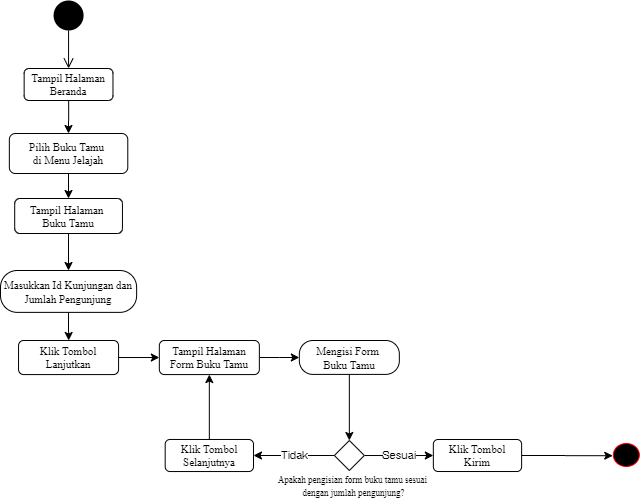

The diagram above was exported from draw.io. Its source (the exported page's mxGraphModel, read from the mxfile embedded in the PNG):
<mxGraphModel dx="1447" dy="750" grid="1" gridSize="10" guides="1" tooltips="1" connect="1" arrows="1" fold="1" page="1" pageScale="1" pageWidth="850" pageHeight="1100" math="0" shadow="0">
  <root>
    <mxCell id="lmVZU1GSvAMZ5pBU9OSE-0" />
    <mxCell id="lmVZU1GSvAMZ5pBU9OSE-1" parent="lmVZU1GSvAMZ5pBU9OSE-0" />
    <mxCell id="YdvlW_kXo-OcWbXORhku-0" value="" style="edgeStyle=orthogonalEdgeStyle;html=1;verticalAlign=bottom;endArrow=open;endSize=8;exitX=0.5;exitY=1;exitDx=0;exitDy=0;entryX=0.5;entryY=0;entryDx=0;entryDy=0;rounded=0;" edge="1" parent="lmVZU1GSvAMZ5pBU9OSE-1" source="YdvlW_kXo-OcWbXORhku-5" target="YdvlW_kXo-OcWbXORhku-7">
      <mxGeometry relative="1" as="geometry">
        <mxPoint x="148.06000000000006" y="83" as="targetPoint" />
        <mxPoint x="-659.9099999999999" y="-28.810000000000002" as="sourcePoint" />
        <Array as="points" />
      </mxGeometry>
    </mxCell>
    <mxCell id="YdvlW_kXo-OcWbXORhku-4" style="edgeStyle=none;rounded=0;orthogonalLoop=1;jettySize=auto;html=1;exitX=0;exitY=0.5;exitDx=0;exitDy=0;endArrow=classic;endFill=1;" edge="1" parent="lmVZU1GSvAMZ5pBU9OSE-1">
      <mxGeometry relative="1" as="geometry">
        <mxPoint x="102.51999999998279" y="89.99999999999989" as="sourcePoint" />
        <mxPoint x="102.51999999998279" y="89.99999999999989" as="targetPoint" />
      </mxGeometry>
    </mxCell>
    <mxCell id="YdvlW_kXo-OcWbXORhku-5" value="" style="ellipse;fillColor=#000000;strokeColor=none;rounded=1;sketch=0;" vertex="1" parent="lmVZU1GSvAMZ5pBU9OSE-1">
      <mxGeometry x="133.07000000000002" y="80" width="30" height="30" as="geometry" />
    </mxCell>
    <mxCell id="YdvlW_kXo-OcWbXORhku-6" value="" style="edgeStyle=orthogonalEdgeStyle;rounded=0;orthogonalLoop=1;jettySize=auto;html=1;fontFamily=Times New Roman;fontSize=11;" edge="1" parent="lmVZU1GSvAMZ5pBU9OSE-1" source="YdvlW_kXo-OcWbXORhku-7" target="YdvlW_kXo-OcWbXORhku-9">
      <mxGeometry relative="1" as="geometry" />
    </mxCell>
    <mxCell id="YdvlW_kXo-OcWbXORhku-7" value="Tampil Halaman &#10;Beranda" style="text;align=center;verticalAlign=middle;dashed=0;fillColor=#ffffff;strokeColor=#000000;rounded=1;glass=0;fontSize=11;fontFamily=Times New Roman;" vertex="1" parent="lmVZU1GSvAMZ5pBU9OSE-1">
      <mxGeometry x="103.65" y="148" width="88.82" height="32" as="geometry" />
    </mxCell>
    <mxCell id="YdvlW_kXo-OcWbXORhku-8" value="" style="edgeStyle=orthogonalEdgeStyle;rounded=0;orthogonalLoop=1;jettySize=auto;html=1;fontFamily=Times New Roman;fontSize=11;" edge="1" parent="lmVZU1GSvAMZ5pBU9OSE-1" source="YdvlW_kXo-OcWbXORhku-9" target="YdvlW_kXo-OcWbXORhku-11">
      <mxGeometry relative="1" as="geometry" />
    </mxCell>
    <mxCell id="YdvlW_kXo-OcWbXORhku-9" value="Pilih Buku Tamu &lt;br&gt;di Menu Jelajah" style="whiteSpace=wrap;html=1;rounded=1;dashed=0;fontFamily=Times New Roman;fontSize=11;glass=0;" vertex="1" parent="lmVZU1GSvAMZ5pBU9OSE-1">
      <mxGeometry x="88.84" y="213" width="118.44" height="40" as="geometry" />
    </mxCell>
    <mxCell id="YdvlW_kXo-OcWbXORhku-10" value="" style="edgeStyle=orthogonalEdgeStyle;rounded=0;orthogonalLoop=1;jettySize=auto;html=1;" edge="1" parent="lmVZU1GSvAMZ5pBU9OSE-1" source="YdvlW_kXo-OcWbXORhku-11" target="YdvlW_kXo-OcWbXORhku-29">
      <mxGeometry relative="1" as="geometry">
        <mxPoint x="130.50666666666675" y="400" as="targetPoint" />
      </mxGeometry>
    </mxCell>
    <mxCell id="YdvlW_kXo-OcWbXORhku-11" value="Tampil Halaman &lt;br&gt;Buku Tamu" style="whiteSpace=wrap;html=1;rounded=1;dashed=0;fontFamily=Times New Roman;fontSize=11;glass=0;" vertex="1" parent="lmVZU1GSvAMZ5pBU9OSE-1">
      <mxGeometry x="94.19999999999999" y="278" width="107.74" height="35" as="geometry" />
    </mxCell>
    <mxCell id="YdvlW_kXo-OcWbXORhku-12" value="&lt;span style=&quot;font-size: 9px ; line-height: 60%&quot;&gt;Apakah pengisian form buku tamu sesuai &lt;br&gt;dengan jumlah pengunjung?&lt;/span&gt;" style="text;html=1;align=center;verticalAlign=middle;resizable=0;points=[];autosize=1;fontSize=11;fontFamily=Times New Roman;" vertex="1" parent="lmVZU1GSvAMZ5pBU9OSE-1">
      <mxGeometry x="352.83999999999986" y="550" width="160" height="30" as="geometry" />
    </mxCell>
    <mxCell id="YdvlW_kXo-OcWbXORhku-32" value="" style="edgeStyle=orthogonalEdgeStyle;rounded=0;orthogonalLoop=1;jettySize=auto;html=1;" edge="1" parent="lmVZU1GSvAMZ5pBU9OSE-1" source="YdvlW_kXo-OcWbXORhku-29" target="YdvlW_kXo-OcWbXORhku-31">
      <mxGeometry relative="1" as="geometry" />
    </mxCell>
    <mxCell id="YdvlW_kXo-OcWbXORhku-29" value="&lt;font face=&quot;Times New Roman&quot;&gt;&lt;span style=&quot;font-size: 11px&quot;&gt;Masukkan Id Kunjungan dan Jumlah Pengunjung&lt;/span&gt;&lt;/font&gt;" style="rounded=1;whiteSpace=wrap;html=1;arcSize=40;fontColor=#000000;fillColor=#FFFFFF;" vertex="1" parent="lmVZU1GSvAMZ5pBU9OSE-1">
      <mxGeometry x="80" y="350" width="136.13" height="41.87" as="geometry" />
    </mxCell>
    <mxCell id="0JxKoL5uPU6UQVHnBwWg-0" value="" style="edgeStyle=orthogonalEdgeStyle;rounded=0;orthogonalLoop=1;jettySize=auto;html=1;" edge="1" parent="lmVZU1GSvAMZ5pBU9OSE-1" source="YdvlW_kXo-OcWbXORhku-31" target="YdvlW_kXo-OcWbXORhku-33">
      <mxGeometry relative="1" as="geometry" />
    </mxCell>
    <mxCell id="YdvlW_kXo-OcWbXORhku-31" value="Klik Tombol Lanjutkan" style="whiteSpace=wrap;html=1;rounded=1;dashed=0;fontFamily=Times New Roman;fontSize=11;glass=0;" vertex="1" parent="lmVZU1GSvAMZ5pBU9OSE-1">
      <mxGeometry x="98.06000000000003" y="420" width="100" height="34.06" as="geometry" />
    </mxCell>
    <mxCell id="a5R7hWadZGVeo0ztDVre-0" value="" style="edgeStyle=orthogonalEdgeStyle;rounded=0;orthogonalLoop=1;jettySize=auto;html=1;" edge="1" parent="lmVZU1GSvAMZ5pBU9OSE-1" source="YdvlW_kXo-OcWbXORhku-33" target="0JxKoL5uPU6UQVHnBwWg-1">
      <mxGeometry relative="1" as="geometry" />
    </mxCell>
    <mxCell id="YdvlW_kXo-OcWbXORhku-33" value="Tampil Halaman Form Buku Tamu" style="whiteSpace=wrap;html=1;rounded=1;dashed=0;fontFamily=Times New Roman;fontSize=11;glass=0;" vertex="1" parent="lmVZU1GSvAMZ5pBU9OSE-1">
      <mxGeometry x="238.84000000000003" y="420" width="100" height="34.06" as="geometry" />
    </mxCell>
    <mxCell id="a5R7hWadZGVeo0ztDVre-3" style="edgeStyle=orthogonalEdgeStyle;rounded=0;orthogonalLoop=1;jettySize=auto;html=1;" edge="1" parent="lmVZU1GSvAMZ5pBU9OSE-1" source="0JxKoL5uPU6UQVHnBwWg-1">
      <mxGeometry relative="1" as="geometry">
        <mxPoint x="428.84" y="520" as="targetPoint" />
      </mxGeometry>
    </mxCell>
    <mxCell id="0JxKoL5uPU6UQVHnBwWg-1" value="&lt;font face=&quot;Times New Roman&quot;&gt;&lt;span style=&quot;font-size: 11px&quot;&gt;Mengisi Form &lt;br&gt;Buku Tamu&lt;/span&gt;&lt;/font&gt;" style="rounded=1;whiteSpace=wrap;html=1;arcSize=40;fontColor=#000000;fillColor=#FFFFFF;" vertex="1" parent="lmVZU1GSvAMZ5pBU9OSE-1">
      <mxGeometry x="378.84" y="420" width="100" height="33.9" as="geometry" />
    </mxCell>
    <mxCell id="a5R7hWadZGVeo0ztDVre-4" value="Tidak" style="edgeStyle=orthogonalEdgeStyle;rounded=0;orthogonalLoop=1;jettySize=auto;html=1;" edge="1" parent="lmVZU1GSvAMZ5pBU9OSE-1" source="a5R7hWadZGVeo0ztDVre-1" target="a5R7hWadZGVeo0ztDVre-6">
      <mxGeometry relative="1" as="geometry">
        <mxPoint x="288.84" y="535" as="targetPoint" />
      </mxGeometry>
    </mxCell>
    <mxCell id="a5R7hWadZGVeo0ztDVre-10" value="Sesuai" style="edgeStyle=orthogonalEdgeStyle;rounded=0;orthogonalLoop=1;jettySize=auto;html=1;entryX=0;entryY=0.5;entryDx=0;entryDy=0;" edge="1" parent="lmVZU1GSvAMZ5pBU9OSE-1" source="a5R7hWadZGVeo0ztDVre-1" target="a5R7hWadZGVeo0ztDVre-9">
      <mxGeometry relative="1" as="geometry" />
    </mxCell>
    <mxCell id="a5R7hWadZGVeo0ztDVre-1" value="" style="rhombus;whiteSpace=wrap;html=1;rounded=0;dashed=0;fontFamily=Times New Roman;fontSize=11;glass=0;aspect=fixed;" vertex="1" parent="lmVZU1GSvAMZ5pBU9OSE-1">
      <mxGeometry x="413.83999999999986" y="520.0049999999999" width="30" height="30" as="geometry" />
    </mxCell>
    <mxCell id="a5R7hWadZGVeo0ztDVre-8" value="" style="edgeStyle=orthogonalEdgeStyle;rounded=0;orthogonalLoop=1;jettySize=auto;html=1;" edge="1" parent="lmVZU1GSvAMZ5pBU9OSE-1" source="a5R7hWadZGVeo0ztDVre-6" target="YdvlW_kXo-OcWbXORhku-33">
      <mxGeometry relative="1" as="geometry" />
    </mxCell>
    <mxCell id="a5R7hWadZGVeo0ztDVre-6" value="Klik Tombol Selanjutnya" style="whiteSpace=wrap;html=1;rounded=1;dashed=0;fontFamily=Times New Roman;fontSize=11;glass=0;" vertex="1" parent="lmVZU1GSvAMZ5pBU9OSE-1">
      <mxGeometry x="244.69" y="518.99" width="88.29" height="32.03" as="geometry" />
    </mxCell>
    <mxCell id="a5R7hWadZGVeo0ztDVre-14" value="" style="edgeStyle=orthogonalEdgeStyle;rounded=0;orthogonalLoop=1;jettySize=auto;html=1;entryX=0.1;entryY=0.523;entryDx=0;entryDy=0;entryPerimeter=0;" edge="1" parent="lmVZU1GSvAMZ5pBU9OSE-1" source="a5R7hWadZGVeo0ztDVre-9" target="a5R7hWadZGVeo0ztDVre-11">
      <mxGeometry relative="1" as="geometry" />
    </mxCell>
    <mxCell id="a5R7hWadZGVeo0ztDVre-9" value="Klik Tombol&lt;br&gt;Kirim" style="whiteSpace=wrap;html=1;rounded=1;dashed=0;fontFamily=Times New Roman;fontSize=11;glass=0;" vertex="1" parent="lmVZU1GSvAMZ5pBU9OSE-1">
      <mxGeometry x="512.84" y="518.99" width="88.29" height="32.03" as="geometry" />
    </mxCell>
    <mxCell id="a5R7hWadZGVeo0ztDVre-11" value="" style="ellipse;html=1;shape=startState;fillColor=#000000;strokeColor=#ff0000;" vertex="1" parent="lmVZU1GSvAMZ5pBU9OSE-1">
      <mxGeometry x="688.84" y="519" width="34" height="31" as="geometry" />
    </mxCell>
  </root>
</mxGraphModel>